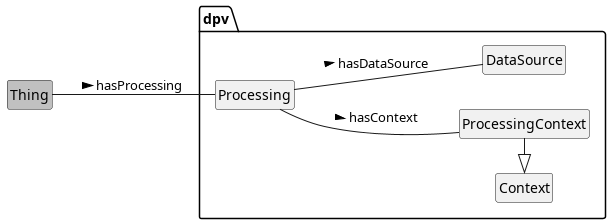

The diagram above was rendered by PlantUML. Its source (embedded in the PNG):
@startuml
!include style.plantuml
left to right direction

class Thing #silver
package dpv {
	class Processing
	class DataSource
	class ProcessingContext
	class Context
}
Thing -- Processing : hasProcessing >
Processing -- DataSource: hasDataSource >
Processing -- ProcessingContext : hasContext >
Context <|- ProcessingContext

@enduml